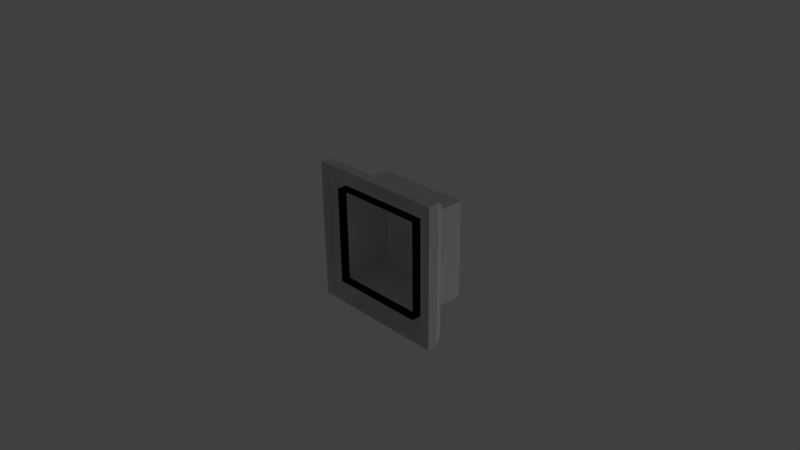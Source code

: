# Source: button.blend  (saved by Blender 2.74.0; exported with 4.5.12 LTS)
import bpy
from mathutils import Matrix  # noqa: F401  (used for matrix-valued properties, if any)

bpy.ops.wm.read_factory_settings(use_empty=True)
scene = bpy.context.scene
scene.name = 'Scene'

# ---- collections
col_collection_1 = bpy.data.collections.new('Collection 1'); scene.collection.children.link(col_collection_1)
col_collection_1.hide_render = True
col_collection_1.hide_viewport = True
col_collection_20 = bpy.data.collections.new('Collection 20'); scene.collection.children.link(col_collection_20)

# ---- materials (node trees are filled in below, after node groups)
mat_material = bpy.data.materials.new('Material')
mat_material.alpha_threshold = 0.0
mat_material.use_transparent_shadow = False
mat_material.roughness = 0.5

# ---- material node trees

# ---- world
world_world = bpy.data.worlds.new('World'); scene.world = world_world
world_world.color = (0.05088, 0.05088, 0.05088)
world_world.use_sun_shadow = False
world_world.sun_shadow_jitter_overblur = 0.0
world_world.cycles.sampling_method = 'MANUAL'
world_world.cycles.sample_map_resolution = 256

# ---- cameras
cam_camera = bpy.data.cameras.new('Camera')
cam_camera.clip_end = 100.0
cam_camera.lens = 35.0
cam_camera.sensor_width = 32.0
cam_camera.sensor_height = 18.0
cam_camera.ortho_scale = 7.314
cam_camera.dof.focus_distance = 0.0
cam_camera.dof.aperture_fstop = 128.0
cam_camera_001 = bpy.data.cameras.new('Camera.001')
cam_camera_001.clip_end = 100.0
cam_camera_001.lens = 35.0
cam_camera_001.sensor_width = 32.0
cam_camera_001.sensor_height = 18.0
cam_camera_001.ortho_scale = 7.314
cam_camera_001.dof.focus_distance = 0.0
cam_camera_001.dof.aperture_fstop = 128.0

# ---- lights
light_lamp = bpy.data.lights.new('Lamp', 'POINT')
light_lamp.transmission_factor = 0.0
light_lamp.cutoff_distance = 30.0
light_lamp.energy = 100.0
light_lamp.shadow_buffer_clip_start = 1.001
light_lamp.shadow_soft_size = 0.1
light_lamp.shadow_maximum_resolution = 0.006
light_lamp.use_absolute_resolution = True
light_lamp.cycles.use_multiple_importance_sampling = False
light_lamp_001 = bpy.data.lights.new('Lamp.001', 'POINT')
light_lamp_001.transmission_factor = 0.0
light_lamp_001.cutoff_distance = 30.0
light_lamp_001.energy = 100.0
light_lamp_001.shadow_buffer_clip_start = 1.001
light_lamp_001.shadow_soft_size = 0.1
light_lamp_001.shadow_maximum_resolution = 0.006
light_lamp_001.use_absolute_resolution = True
light_lamp_001.cycles.use_multiple_importance_sampling = False

# ---- meshes
me_cube_001 = bpy.data.meshes.new('Cube.001')
me_cube_001.from_pydata([(-0.6964, -0.6964, -0.9818), (-0.6964, 0.6964, -0.9818), (0.6964, -0.6964, -0.9818), (0.6964, 0.6964, -0.9818), (-0.6964, -0.6964, -0.127), (-0.6964, 0.6964, -0.127), (0.6964, -0.6964, -0.127), (0.6964, 0.6964, -0.127), (-0.5228, -0.5228, 0.03419), (-0.5228, 0.5228, 0.03419), (0.5228, -0.5228, 0.03419), (0.5228, 0.5228, 0.03419)], [], [(4, 6, 10, 8), (0, 2, 6, 4), (2, 3, 7, 6), (3, 1, 5, 7), (1, 0, 4, 5), (10, 11, 9, 8), (6, 7, 11, 10), (7, 5, 9, 11), (5, 4, 8, 9)])
_uv = me_cube_001.uv_layers.new(name='UVMap')
_uv.uv.foreach_set('vector', [0.4308, 0.4523, 0.6231, 0.4544, 0.5988, 0.4768, 0.4554, 0.4774, 0.7334, 0.5643, 0.9544, 0.5643, 0.9544, 0.7983, 0.7334, 0.7983, 0.7326, 0.2961, 0.957, 0.2961, 0.957, 0.5589, 0.7326, 0.5589, 0.4897, 0.3073, 0.4897, 0.001886, 0.7408, 0.001886, 0.7408, 0.3073, 0.2388, 0.06659, 0.2388, 0.2995, 0.04301, 0.2995, 0.04301, 0.06659, 0.5988, 0.4768, 0.6068, 0.6509, 0.4566, 0.6491, 0.4554, 0.4774, 0.6231, 0.4544, 0.6251, 0.6721, 0.6068, 0.6509, 0.5988, 0.4768, 0.6251, 0.6721, 0.4334, 0.6735, 0.4566, 0.6491, 0.6068, 0.6509, 0.4334, 0.6735, 0.4308, 0.4523, 0.4554, 0.4774, 0.4566, 0.6491])
me_cube_001.materials.append(mat_material)
me_cube_001.use_remesh_preserve_volume = False
me_cube_001.use_remesh_preserve_attributes = False
me_cube_001.use_mirror_vertex_groups = False
me_cube_001.update()
me_cube = bpy.data.meshes.new('Cube')
me_cube.from_pydata([(-1.0, -1.0, -1.0), (-0.9098, -0.9098, -0.7016), (-1.0, 1.0, -1.0), (-0.9098, 0.9098, -0.7016), (1.0, -1.0, -1.0), (0.9098, -0.9098, -0.7016), (1.0, 1.0, -1.0), (0.9098, 0.9098, -0.7016), (-0.7608, -0.7608, -0.7016), (-0.7608, 0.7608, -0.7016), (0.7608, -0.7608, -0.7016), (0.7608, 0.7608, -0.7016), (-0.6964, -0.6964, -0.9818), (-0.6964, 0.6964, -0.9818), (0.6964, -0.6964, -0.9818), (0.6964, 0.6964, -0.9818), (-1.0, -1.0, -0.8508), (-1.0, 1.0, -0.8508), (1.0, 1.0, -0.8508), (1.0, -1.0, -0.8508), (-0.6964, -0.6964, -0.8417), (0.6964, -0.6964, -0.8417), (0.6964, 0.6964, -0.8417), (-0.6964, 0.6964, -0.8417)], [], [(16, 17, 2, 0), (17, 18, 6, 2), (18, 19, 4, 6), (19, 16, 0, 4), (1, 5, 10, 8), (20, 21, 14, 12), (5, 7, 11, 10), (7, 3, 9, 11), (3, 1, 8, 9), (21, 22, 15, 14), (22, 23, 13, 15), (23, 20, 12, 13), (5, 1, 16, 19), (7, 5, 19, 18), (3, 7, 18, 17), (1, 3, 17, 16), (9, 8, 20, 23), (11, 9, 23, 22), (10, 11, 22, 21), (8, 10, 21, 20)])
_uv = me_cube.uv_layers.new(name='UVMap')
_uv.uv.foreach_set('vector', [0.7368, 0.6936, 0.4312, 0.6936, 0.4312, 0.6738, 0.7368, 0.6738, 0.4914, 0.8255, 0.2389, 0.8255, 0.2389, 0.8057, 0.4914, 0.8057, 0.4865, 0.2078, 0.2422, 0.2078, 0.2422, 0.1884, 0.4865, 0.1884, 0.7142, 0.6733, 0.7142, 0.3076, 0.7344, 0.3076, 0.7344, 0.6733, 0.6792, 0.3076, 0.6792, 0.6733, 0.6466, 0.6733, 0.6466, 0.3076, 0.6282, 0.3076, 0.6282, 0.6733, 0.6279, 0.6713, 0.6279, 0.3076, 0.2422, 0.2475, 0.4865, 0.2475, 0.4865, 0.2855, 0.2422, 0.2855, 0.2389, 0.8556, 0.4914, 0.8557, 0.4914, 0.8871, 0.2389, 0.887, 0.4312, 0.7399, 0.7368, 0.7399, 0.7368, 0.7811, 0.4312, 0.7811, 0.2422, 0.3031, 0.4865, 0.3031, 0.4865, 0.304, 0.2422, 0.304, 0.2389, 0.9103, 0.4914, 0.9103, 0.4914, 0.9097, 0.2389, 0.9097, 0.4312, 0.8007, 0.7368, 0.8007, 0.7368, 0.8004, 0.4312, 0.8004, 0.6792, 0.6733, 0.6792, 0.3076, 0.7142, 0.3076, 0.7142, 0.6733, 0.4865, 0.2475, 0.2422, 0.2475, 0.2422, 0.2078, 0.4865, 0.2078, 0.4914, 0.8557, 0.2389, 0.8556, 0.2389, 0.8255, 0.4914, 0.8255, 0.7368, 0.7399, 0.4312, 0.7399, 0.4312, 0.6936, 0.7368, 0.6936, 0.4312, 0.7811, 0.7368, 0.7811, 0.7368, 0.8007, 0.4312, 0.8007, 0.2389, 0.887, 0.4914, 0.8871, 0.4914, 0.9103, 0.2389, 0.9103, 0.2422, 0.2855, 0.4865, 0.2855, 0.4865, 0.3031, 0.2422, 0.3031, 0.6466, 0.3076, 0.6466, 0.6733, 0.6282, 0.6733, 0.6282, 0.3076])
me_cube.materials.append(mat_material)
me_cube.use_remesh_preserve_volume = False
me_cube.use_remesh_preserve_attributes = False
me_cube.use_mirror_vertex_groups = False
me_cube.update()
me_cube_003 = bpy.data.meshes.new('Cube.003')
me_cube_003.from_pydata([(-1.0, 4.371e-08, 1.0), (-0.9098, 0.2984, 0.9098), (-1.0, -4.371e-08, -1.0), (-0.9098, 0.2984, -0.9098), (1.0, 4.371e-08, 1.0), (0.9098, 0.2984, 0.9098), (1.0, -4.371e-08, -1.0), (0.9098, 0.2984, -0.9098), (-0.7608, 0.2984, 0.7608), (-0.7608, 0.2984, -0.7608), (0.7608, 0.2984, 0.7608), (0.7608, 0.2984, -0.7608), (-0.6964, 0.01822, 0.6964), (-0.6964, 0.01822, -0.6964), (0.6964, 0.01822, 0.6964), (0.6964, 0.01822, -0.6964), (-1.0, 0.1492, 1.0), (-1.0, 0.1492, -1.0), (1.0, 0.1492, -1.0), (1.0, 0.1492, 1.0), (-0.6964, 0.1583, 0.6964), (0.6964, 0.1583, 0.6964), (0.6964, 0.1583, -0.6964), (-0.6964, 0.1583, -0.6964)], [], [(16, 17, 2, 0), (17, 18, 6, 2), (18, 19, 4, 6), (19, 16, 0, 4), (1, 5, 10, 8), (20, 21, 14, 12), (5, 7, 11, 10), (7, 3, 9, 11), (3, 1, 8, 9), (21, 22, 15, 14), (22, 23, 13, 15), (23, 20, 12, 13), (5, 1, 16, 19), (7, 5, 19, 18), (3, 7, 18, 17), (1, 3, 17, 16), (9, 8, 20, 23), (11, 9, 23, 22), (10, 11, 22, 21), (8, 10, 21, 20)])
_uv = me_cube_003.uv_layers.new(name='UVMap')
_uv.uv.foreach_set('vector', [0.7368, 0.6936, 0.4312, 0.6936, 0.4312, 0.6738, 0.7368, 0.6738, 0.4914, 0.8255, 0.2389, 0.8255, 0.2389, 0.8057, 0.4914, 0.8057, 0.4865, 0.2078, 0.2422, 0.2078, 0.2422, 0.1884, 0.4865, 0.1884, 0.7142, 0.6733, 0.7142, 0.3076, 0.7344, 0.3076, 0.7344, 0.6733, 0.6792, 0.3076, 0.6792, 0.6733, 0.6466, 0.6733, 0.6466, 0.3076, 0.6282, 0.3076, 0.6282, 0.6733, 0.6279, 0.6713, 0.6279, 0.3076, 0.2422, 0.2475, 0.4865, 0.2475, 0.4865, 0.2855, 0.2422, 0.2855, 0.2389, 0.8556, 0.4914, 0.8557, 0.4914, 0.8871, 0.2389, 0.887, 0.4312, 0.7399, 0.7368, 0.7399, 0.7368, 0.7811, 0.4312, 0.7811, 0.2422, 0.3031, 0.4865, 0.3031, 0.4865, 0.304, 0.2422, 0.304, 0.2389, 0.9103, 0.4914, 0.9103, 0.4914, 0.9097, 0.2389, 0.9097, 0.4312, 0.8007, 0.7368, 0.8007, 0.7368, 0.8004, 0.4312, 0.8004, 0.6792, 0.6733, 0.6792, 0.3076, 0.7142, 0.3076, 0.7142, 0.6733, 0.4865, 0.2475, 0.2422, 0.2475, 0.2422, 0.2078, 0.4865, 0.2078, 0.4914, 0.8557, 0.2389, 0.8556, 0.2389, 0.8255, 0.4914, 0.8255, 0.7368, 0.7399, 0.4312, 0.7399, 0.4312, 0.6936, 0.7368, 0.6936, 0.4312, 0.7811, 0.7368, 0.7811, 0.7368, 0.8007, 0.4312, 0.8007, 0.2389, 0.887, 0.4914, 0.8871, 0.4914, 0.9103, 0.2389, 0.9103, 0.2422, 0.2855, 0.4865, 0.2855, 0.4865, 0.3031, 0.2422, 0.3031, 0.6466, 0.3076, 0.6466, 0.6733, 0.6282, 0.6733, 0.6282, 0.3076])
me_cube_003.materials.append(mat_material)
me_cube_003.use_remesh_preserve_volume = False
me_cube_003.use_remesh_preserve_attributes = False
me_cube_003.use_mirror_vertex_groups = False
me_cube_003.update()
me_cube_002 = bpy.data.meshes.new('Cube.002')
me_cube_002.from_pydata([(-0.6964, 0.01822, 0.6964), (-0.6964, 0.01822, -0.6964), (0.6964, 0.01822, 0.6964), (0.6964, 0.01822, -0.6964), (-0.6964, 0.873, 0.6964), (-0.6964, 0.873, -0.6964), (0.6964, 0.873, 0.6964), (0.6964, 0.873, -0.6964), (-0.5228, 1.034, 0.5228), (-0.5228, 1.034, -0.5228), (0.5228, 1.034, 0.5228), (0.5228, 1.034, -0.5228)], [], [(4, 6, 10, 8), (0, 2, 6, 4), (2, 3, 7, 6), (3, 1, 5, 7), (1, 0, 4, 5), (10, 11, 9, 8), (6, 7, 11, 10), (7, 5, 9, 11), (5, 4, 8, 9)])
_uv = me_cube_002.uv_layers.new(name='UVMap')
_uv.uv.foreach_set('vector', [0.4308, 0.4523, 0.6231, 0.4544, 0.5988, 0.4768, 0.4554, 0.4774, 0.7334, 0.5643, 0.9544, 0.5643, 0.9544, 0.7983, 0.7334, 0.7983, 0.7326, 0.2961, 0.957, 0.2961, 0.957, 0.5589, 0.7326, 0.5589, 0.4897, 0.3073, 0.4897, 0.001886, 0.7408, 0.001886, 0.7408, 0.3073, 0.2388, 0.06659, 0.2388, 0.2995, 0.04301, 0.2995, 0.04301, 0.06659, 0.5988, 0.4768, 0.6068, 0.6509, 0.4566, 0.6491, 0.4554, 0.4774, 0.6231, 0.4544, 0.6251, 0.6721, 0.6068, 0.6509, 0.5988, 0.4768, 0.6251, 0.6721, 0.4334, 0.6735, 0.4566, 0.6491, 0.6068, 0.6509, 0.4334, 0.6735, 0.4308, 0.4523, 0.4554, 0.4774, 0.4566, 0.6491])
me_cube_002.materials.append(mat_material)
me_cube_002.use_remesh_preserve_volume = False
me_cube_002.use_remesh_preserve_attributes = False
me_cube_002.use_mirror_vertex_groups = False
me_cube_002.update()

# ---- objects
ob_cube_001 = bpy.data.objects.new('Cube.001', me_cube_001)
ob_cube = bpy.data.objects.new('Cube', me_cube)
ob_lamp = bpy.data.objects.new('Lamp', light_lamp)
ob_camera = bpy.data.objects.new('Camera', cam_camera)
ob_camera_001 = bpy.data.objects.new('Camera.001', cam_camera_001)
ob_lamp_001 = bpy.data.objects.new('Lamp.001', light_lamp_001)
ob_cube_003 = bpy.data.objects.new('Cube.003', me_cube_003)
ob_cube_002 = bpy.data.objects.new('Cube.002', me_cube_002)

# ---- transforms, parenting, visibility, modifiers, constraints
ob_cube_001.location = (0.0, 0.0, 1.0)
ob_cube_001.lineart.crease_threshold = 0.0
ob_cube.location = (0.0, 0.0, 1.0)
ob_cube.lineart.crease_threshold = 0.0
ob_lamp.location = (4.076, 1.005, 5.904)
ob_lamp.rotation_euler = (0.6503, 0.05522, 1.866)
ob_lamp.lock_rotations_4d = False
ob_lamp.empty_display_type = 'ARROWS'
ob_lamp.color = (0.0, 0.0, 0.0, 0.0)
ob_lamp.lineart.crease_threshold = 0.0
ob_camera.location = (7.481, -6.508, 5.344)
ob_camera.rotation_euler = (1.109, 0.01082, 0.8149)
ob_camera.lock_rotations_4d = False
ob_camera.empty_display_type = 'ARROWS'
ob_camera.color = (0.0, 0.0, 0.0, 0.0)
ob_camera.display_type = 'WIRE'
ob_camera.lineart.crease_threshold = 0.0
ob_camera_001.location = (7.481, 5.344, 6.508)
ob_camera_001.rotation_euler = (-0.473, 0.8149, -0.01577)
ob_camera_001.lock_rotations_4d = False
ob_camera_001.empty_display_type = 'ARROWS'
ob_camera_001.color = (0.0, 0.0, 0.0, 0.0)
ob_camera_001.display_type = 'WIRE'
ob_camera_001.lineart.crease_threshold = 0.0
ob_lamp_001.location = (4.076, 5.904, -1.005)
ob_lamp_001.rotation_euler = (-0.7412, 1.871, 0.1875)
ob_lamp_001.lock_rotations_4d = False
ob_lamp_001.empty_display_type = 'ARROWS'
ob_lamp_001.color = (0.0, 0.0, 0.0, 0.0)
ob_lamp_001.lineart.crease_threshold = 0.0
ob_cube_003.location = (0.0, 0.0, 0.0)
ob_cube_003.lineart.crease_threshold = 0.0
ob_cube_002.location = (0.0, 0.0, 0.0)
ob_cube_002.lineart.crease_threshold = 0.0

# ---- collection membership
col_collection_1.objects.link(ob_cube_001)
col_collection_1.objects.link(ob_cube)
col_collection_1.objects.link(ob_lamp)
col_collection_1.objects.link(ob_camera)
col_collection_20.objects.link(ob_camera_001)
col_collection_20.objects.link(ob_lamp_001)
col_collection_20.objects.link(ob_cube_003)
col_collection_20.objects.link(ob_cube_002)

# ---- scene / render settings (as saved in the file)
scene.camera = ob_camera
scene.frame_start = 1; scene.frame_end = 250; scene.frame_set(1)
scene.render.engine = 'BLENDER_EEVEE_NEXT'
scene.render.resolution_percentage = 50
scene.render.dither_intensity = 0.0
scene.cycles.use_denoising = False
scene.cycles.samples = 10
scene.cycles.sampling_pattern = 'TABULATED_SOBOL'
scene.cycles.light_sampling_threshold = 0.0
scene.cycles.use_adaptive_sampling = False
scene.cycles.use_light_tree = False
scene.cycles.blur_glossy = 0.0
scene.cycles.pixel_filter_type = 'GAUSSIAN'
scene.cycles.sample_clamp_indirect = 0.0
scene.view_settings.view_transform = 'Standard'
bpy.context.view_layer.update()
